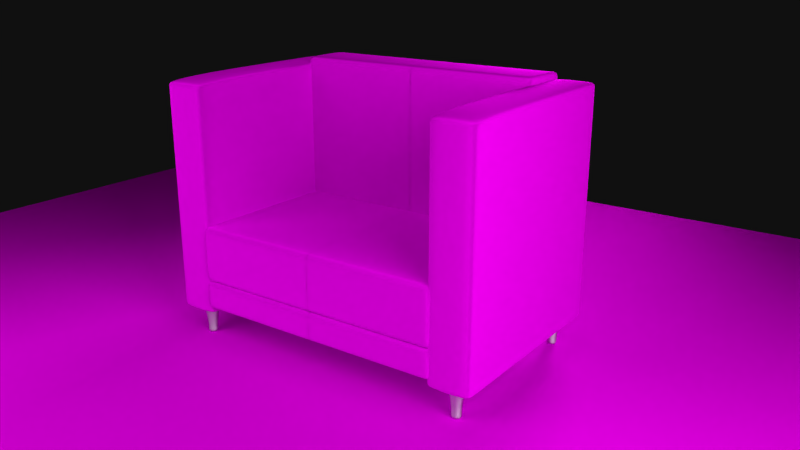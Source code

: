 # Source: chair1.blend  (saved by Blender 2.66.1; exported with 4.5.12 LTS)
import bpy
from mathutils import Matrix  # noqa: F401  (used for matrix-valued properties, if any)

bpy.ops.wm.read_factory_settings(use_empty=True)
scene = bpy.context.scene
scene.name = 'Scene'

# ---- collections
col_collection_1 = bpy.data.collections.new('Collection 1'); scene.collection.children.link(col_collection_1)

# ---- images (referenced by path relative to the original .blend; pixels are not part of the script)
import os
ASSET_DIR = os.environ.get("B2B_ASSET_DIR", "")  # directory of the original .blend (textures are referenced by path, not embedded)
HERE = os.path.dirname(os.path.abspath(__file__))  # packed textures are extracted next to this script under _unpacked/

def load_image(name, relpath, width, height, colorspace="sRGB"):
    """Load a texture the original file referenced (path relative to the .blend, or extracted next to this script)."""
    p = next((c for c in (os.path.join(HERE, relpath), os.path.join(ASSET_DIR, relpath)) if relpath and os.path.exists(c)), "")
    if p:
        img = bpy.data.images.load(p, check_existing=True)
        img.name = name
    else:  # same state as the original file: an image datablock whose file is absent (Cycles renders it pink)
        img = bpy.data.images.new(name, width, height)
        img.source = "FILE"
        img.filepath = "//" + (relpath or name)
    img.colorspace_settings.name = colorspace
    return img
img_woodfine0032_19_m_jpg_001 = load_image('WoodFine0032_19_M.jpg.001', 'WoodFine0032_19_M.jpg', 1024, 1024, 'sRGB')
img_fabricplain0059_5_m_jpg = load_image('FabricPlain0059_5_M.jpg', 'FabricPlain0059_5_M.jpg', 1024, 1024, 'sRGB')

# ---- materials (node trees are filled in below, after node groups)
mat_wood_floor = bpy.data.materials.new('wood_floor')
mat_wood_floor.alpha_threshold = 0.0
mat_wood_floor.roughness = 0.5
mat_wood_floor.line_color = (0.0, 0.0, 0.0, 1.0)
mat_fabric = bpy.data.materials.new('fabric')
mat_fabric.alpha_threshold = 0.0
mat_fabric.roughness = 0.5
mat_fabric.line_color = (0.0, 0.0, 0.0, 1.0)
mat_pegs = bpy.data.materials.new('pegs')
mat_pegs.alpha_threshold = 0.0
mat_pegs.roughness = 0.5
mat_pegs.line_color = (0.0, 0.0, 0.0, 1.0)

# ---- material node trees
mat_wood_floor.use_nodes = True; mat_wood_floor.node_tree.nodes.clear()
_N = mat_wood_floor.node_tree.nodes; _L = mat_wood_floor.node_tree.links
n0 = _N.new('ShaderNodeBsdfDiffuse'); n0.name = 'Diffuse BSDF'; n0.location = (10, 300)
n1 = _N.new('ShaderNodeOutputMaterial'); n1.name = 'Material Output'; n1.location = (537, 247)
n1.width = 120
n2 = _N.new('ShaderNodeMixShader'); n2.name = 'Mix Shader'; n2.location = (266, 230)
n2.width = 150
n3 = _N.new('ShaderNodeBsdfAnisotropic'); n3.name = 'Glossy BSDF'; n3.location = (18, 144)
n3.distribution = 'BECKMANN'
n3.inputs[1].default_value = 0.4472
n4 = _N.new('ShaderNodeTexImage'); n4.name = 'Image Texture'; n4.location = (-498, 236)
n4.width = 150
n4.image = img_woodfine0032_19_m_jpg_001
n5 = _N.new('ShaderNodeBump'); n5.name = 'Bump'; n5.location = (-290, -1)
n5.width = 150
n5.inputs[0].default_value = 0.2
n5.inputs[2].default_value = 1.0
_L.new(n0.outputs[0], n2.inputs[1])
_L.new(n4.outputs[0], n0.inputs[0])
_L.new(n2.outputs[0], n1.inputs[0])
_L.new(n4.outputs[0], n2.inputs[0])
_L.new(n4.outputs[0], n5.inputs[3])
_L.new(n5.outputs[0], n3.inputs[4])
_L.new(n5.outputs[0], n0.inputs[2])
n1.is_active_output = True
mat_fabric.use_nodes = True; mat_fabric.node_tree.nodes.clear()
_N = mat_fabric.node_tree.nodes; _L = mat_fabric.node_tree.links
n0 = _N.new('ShaderNodeBsdfDiffuse'); n0.name = 'Diffuse BSDF'; n0.location = (10, 300)
n1 = _N.new('ShaderNodeOutputMaterial'); n1.name = 'Material Output'; n1.location = (497, 257)
n1.width = 120
n2 = _N.new('ShaderNodeMixShader'); n2.name = 'Mix Shader'; n2.location = (246, 279)
n2.width = 150
n3 = _N.new('ShaderNodeBsdfSheen'); n3.name = 'Velvet BSDF'; n3.location = (16, 145)
n3.width = 150
n3.distribution = 'ASHIKHMIN'
n3.inputs[1].default_value = 1.0
n4 = _N.new('ShaderNodeTexImage'); n4.name = 'Image Texture'; n4.location = (-437, 246)
n4.width = 150
n4.image = img_fabricplain0059_5_m_jpg
n5 = _N.new('ShaderNodeBump'); n5.name = 'Bump'; n5.location = (-243, -11)
n5.width = 150
n5.inputs[0].default_value = 0.5
n5.inputs[2].default_value = 1.0
_L.new(n0.outputs[0], n2.inputs[1])
_L.new(n4.outputs[0], n0.inputs[0])
_L.new(n2.outputs[0], n1.inputs[0])
_L.new(n3.outputs[0], n2.inputs[2])
_L.new(n4.outputs[0], n3.inputs[0])
_L.new(n4.outputs[0], n5.inputs[3])
_L.new(n5.outputs[0], n0.inputs[2])
_L.new(n5.outputs[0], n3.inputs[2])
n1.is_active_output = True
mat_pegs.use_nodes = True; mat_pegs.node_tree.nodes.clear()
_N = mat_pegs.node_tree.nodes; _L = mat_pegs.node_tree.links
n0 = _N.new('ShaderNodeOutputMaterial'); n0.name = 'Material Output'; n0.location = (300, 300)
n0.width = 120
n1 = _N.new('ShaderNodeBsdfAnisotropic'); n1.name = 'Glossy BSDF'; n1.location = (100, 300)
n1.distribution = 'BECKMANN'
n1.inputs[0].default_value = (0.7357, 0.7357, 0.7357, 1.0)
n1.inputs[1].default_value = 0.7071
_L.new(n1.outputs[0], n0.inputs[0])
n0.is_active_output = True

# ---- world
world_world = bpy.data.worlds.new('World'); scene.world = world_world
world_world.use_nodes = True; world_world.node_tree.nodes.clear()
_N = world_world.node_tree.nodes; _L = world_world.node_tree.links
n0 = _N.new('ShaderNodeOutputWorld'); n0.name = 'World Output'; n0.location = (300, 300)
n0.width = 120
n1 = _N.new('ShaderNodeBackground'); n1.name = 'Background'; n1.location = (10, 300)
n1.width = 150
n1.inputs[0].default_value = (0.05088, 0.05088, 0.05088, 1.0)
n1.inputs[1].default_value = 0.1
_L.new(n1.outputs[0], n0.inputs[0])
n0.is_active_output = True
world_world.color = (0.05088, 0.05088, 0.05088)
world_world.use_sun_shadow = False
world_world.sun_shadow_jitter_overblur = 0.0
world_world.cycles.sampling_method = 'MANUAL'
world_world.cycles.sample_map_resolution = 256

# ---- cameras
cam_camera = bpy.data.cameras.new('Camera')
cam_camera.clip_end = 100.0
cam_camera.lens = 35.0
cam_camera.sensor_width = 32.0
cam_camera.sensor_height = 18.0
cam_camera.ortho_scale = 7.314
cam_camera.dof.focus_distance = 0.0

# ---- lights
light_area_002 = bpy.data.lights.new('Area.002', 'SPOT')
light_area_002.transmission_factor = 0.0
light_area_002.energy = 1100.0
light_area_002.shadow_buffer_clip_start = 0.5
light_area_002.shadow_soft_size = 1.0
light_area_002.shadow_maximum_resolution = 0.006
light_area_002.use_absolute_resolution = True
light_area_002.cycles.use_multiple_importance_sampling = False
light_area_001 = bpy.data.lights.new('Area.001', 'AREA')
light_area_001.transmission_factor = 0.0
light_area_001.energy = 196.3
light_area_001.shadow_buffer_clip_start = 0.5
light_area_001.shadow_soft_size = 3.0
light_area_001.shadow_maximum_resolution = 0.006
light_area_001.use_absolute_resolution = True
light_area_001.size = 3.0
light_area_001.size_y = 0.1
light_area_001.cycles.use_multiple_importance_sampling = False
light_area = bpy.data.lights.new('Area', 'AREA')
light_area.transmission_factor = 0.0
light_area.energy = 78.54
light_area.shadow_buffer_clip_start = 0.5
light_area.shadow_soft_size = 3.0
light_area.shadow_maximum_resolution = 0.006
light_area.use_absolute_resolution = True
light_area.size = 3.0
light_area.size_y = 0.1
light_area.cycles.use_multiple_importance_sampling = False

# ---- meshes
me_plane_003 = bpy.data.meshes.new('Plane.003')
me_plane_003.from_pydata([(1.0, -1.0, 0.0), (-1.0, -1.0, 0.0), (1.0, 1.0, 0.0), (-1.0, 1.0, 0.0)], [], [(1, 0, 2, 3)])
_uv = me_plane_003.uv_layers.new(name='UVMap')
_uv.uv.foreach_set('vector', [-0.9024, 1.894, -0.9024, -0.786, 1.777, -0.786, 1.777, 1.894])
me_plane_003.materials.append(mat_wood_floor)
me_plane_003.use_remesh_preserve_volume = False
me_plane_003.use_remesh_preserve_attributes = False
me_plane_003.use_mirror_vertex_groups = False
me_plane_003.update()
me_cube_007 = bpy.data.meshes.new('Cube.007')
me_cube_007.from_pydata([(-0.08417, -0.7155, -0.766), (-0.08417, 0.5375, -0.766), (0.08417, 0.5375, -0.766), (0.08417, -0.7155, -0.766), (0.07785, 0.549, -0.7823), (-0.07785, 0.549, -0.7823), (-0.07785, -0.727, -0.7823), (0.07785, -0.727, -0.7823), (-0.08417, 0.5375, -0.7534), (-0.08417, -0.7155, -0.7534), (0.08417, 0.5375, -0.7534), (0.08417, -0.7155, -0.7534), (-0.07785, 0.549, -0.7695), (0.07785, 0.549, -0.7695), (0.07785, -0.727, -0.7695), (-0.07785, -0.727, -0.7695), (-0.08417, 0.5375, -0.6218), (-0.08417, -0.7155, -0.6218), (0.08417, 0.5375, -0.6218), (0.08417, -0.7155, -0.6218), (-0.07785, 0.549, -0.6351), (0.07785, 0.549, -0.6351), (0.07785, -0.727, -0.6351), (-0.07785, -0.727, -0.6351), (-0.08417, 0.3372, -0.766), (-0.08417, -0.5152, -0.766), (0.08417, -0.5152, -0.766), (0.08417, 0.3372, -0.766), (-0.07785, 0.3444, -0.7823), (-0.07785, -0.5224, -0.7823), (0.07785, 0.3444, -0.7823), (0.07785, -0.5224, -0.7823), (-0.08417, 0.3372, -0.7534), (-0.08417, -0.5152, -0.7534), (0.08417, -0.5152, -0.7534), (0.08417, 0.3372, -0.7534), (-0.08417, 0.3372, -0.6218), (-0.08417, -0.5152, -0.6218), (0.08417, -0.5152, -0.6218), (0.08417, 0.3372, -0.6218), (-0.08417, 0.5375, 0.00196), (-0.08417, -0.7155, 0.00196), (0.08417, 0.5375, 0.00196), (0.08417, -0.7155, 0.00196), (-0.07785, 0.549, 0.002013), (0.07785, 0.549, 0.002013), (0.07785, -0.727, 0.002013), (-0.07785, -0.727, 0.002013), (-0.08417, -0.5152, 0.00196), (-0.08417, 0.3372, 0.00196), (0.08417, 0.3372, 0.00196), (0.08417, -0.5152, 0.00196), (-0.08417, -0.7155, 0.766), (-0.08417, 0.5375, 0.766), (0.08417, 0.5375, 0.766), (0.08417, -0.7155, 0.766), (0.07785, 0.549, 0.7823), (-0.07785, 0.549, 0.7823), (-0.07785, -0.727, 0.7823), (0.07785, -0.727, 0.7823), (-0.08417, 0.5375, 0.7534), (-0.08417, -0.7155, 0.7534), (0.08417, 0.5375, 0.7534), (0.08417, -0.7155, 0.7534), (-0.07785, 0.549, 0.7695), (0.07785, 0.549, 0.7695), (0.07785, -0.727, 0.7695), (-0.07785, -0.727, 0.7695), (-0.08417, 0.5375, 0.6218), (-0.08417, -0.7155, 0.6218), (0.08417, 0.5375, 0.6218), (0.08417, -0.7155, 0.6218), (-0.07785, 0.549, 0.6351), (0.07785, 0.549, 0.6351), (0.07785, -0.727, 0.6351), (-0.07785, -0.727, 0.6351), (-0.08417, 0.3372, 0.766), (-0.08417, -0.5152, 0.766), (0.08417, -0.5152, 0.766), (0.08417, 0.3372, 0.766), (-0.07785, 0.3444, 0.7823), (-0.07785, -0.5224, 0.7823), (0.07785, 0.3444, 0.7823), (0.07785, -0.5224, 0.7823), (-0.08417, 0.3372, 0.7534), (-0.08417, -0.5152, 0.7534), (0.08417, -0.5152, 0.7534), (0.08417, 0.3372, 0.7534), (-0.08417, 0.3372, 0.6218), (-0.08417, -0.5152, 0.6218), (0.08417, -0.5152, 0.6218), (0.08417, 0.3372, 0.6218), (-0.08417, 0.5375, -0.00196), (-0.08417, -0.7155, -0.00196), (0.08417, 0.5375, -0.00196), (0.08417, -0.7155, -0.00196), (-0.07785, 0.549, -0.002013), (0.07785, 0.549, -0.002013), (0.07785, -0.727, -0.002013), (-0.07785, -0.727, -0.002013), (-0.08417, -0.5152, -0.00196), (-0.08417, 0.3372, -0.00196), (0.08417, 0.3372, -0.00196), (0.08417, -0.5152, -0.00196), (-0.4174, -0.7155, -0.766), (-0.4174, 0.5375, -0.766), (-0.08036, 0.5375, -0.766), (-0.08036, -0.7155, -0.766), (-0.09302, 0.549, -0.7823), (-0.4047, 0.549, -0.7823), (-0.4047, -0.727, -0.7823), (-0.09302, -0.727, -0.7823), (-0.4174, 0.5375, -0.7534), (-0.4174, -0.7155, -0.7534), (-0.08036, 0.5375, -0.7534), (-0.08036, -0.7155, -0.7534), (-0.4047, 0.549, -0.7695), (-0.09302, 0.549, -0.7695), (-0.09302, -0.727, -0.7695), (-0.4047, -0.727, -0.7695), (-0.4174, 0.5375, -0.6218), (-0.4174, -0.7155, -0.6218), (-0.08036, 0.5375, -0.6218), (-0.08036, -0.7155, -0.6218), (-0.4047, 0.549, -0.6351), (-0.09302, 0.549, -0.6351), (-0.09302, -0.727, -0.6351), (-0.4047, -0.727, -0.6351), (-0.4174, 0.3372, -0.766), (-0.4174, -0.5152, -0.766), (-0.08036, -0.5152, -0.766), (-0.08036, 0.3372, -0.766), (-0.4047, 0.3444, -0.7823), (-0.4047, -0.5224, -0.7823), (-0.09302, 0.3444, -0.7823), (-0.09302, -0.5224, -0.7823), (-0.4174, 0.3372, -0.7534), (-0.4174, -0.5152, -0.7534), (-0.08036, -0.5152, -0.7534), (-0.08036, 0.3372, -0.7534), (-0.4174, 0.3372, -0.6218), (-0.4174, -0.5152, -0.6218), (-0.08036, -0.5152, -0.6218), (-0.08036, 0.3372, -0.6218), (-0.4174, 0.5375, 0.00196), (-0.4174, -0.7155, 0.00196), (-0.08036, 0.5375, 0.00196), (-0.08036, -0.7155, 0.00196), (-0.4047, 0.549, 0.002013), (-0.09302, 0.549, 0.002013), (-0.09302, -0.727, 0.002013), (-0.4047, -0.727, 0.002013), (-0.4174, -0.5152, 0.00196), (-0.4174, 0.3372, 0.00196), (-0.08036, 0.3372, 0.00196), (-0.08036, -0.5152, 0.00196), (-0.4174, -0.7155, 0.766), (-0.4174, 0.5375, 0.766), (-0.08036, 0.5375, 0.766), (-0.08036, -0.7155, 0.766), (-0.09302, 0.549, 0.7823), (-0.4047, 0.549, 0.7823), (-0.4047, -0.727, 0.7823), (-0.09302, -0.727, 0.7823), (-0.4174, 0.5375, 0.7534), (-0.4174, -0.7155, 0.7534), (-0.08036, 0.5375, 0.7534), (-0.08036, -0.7155, 0.7534), (-0.4047, 0.549, 0.7695), (-0.09302, 0.549, 0.7695), (-0.09302, -0.727, 0.7695), (-0.4047, -0.727, 0.7695), (-0.4174, 0.5375, 0.6218), (-0.4174, -0.7155, 0.6218), (-0.08036, 0.5375, 0.6218), (-0.08036, -0.7155, 0.6218), (-0.4047, 0.549, 0.6351), (-0.09302, 0.549, 0.6351), (-0.09302, -0.727, 0.6351), (-0.4047, -0.727, 0.6351), (-0.4174, 0.3372, 0.766), (-0.4174, -0.5152, 0.766), (-0.08036, -0.5152, 0.766), (-0.08036, 0.3372, 0.766), (-0.4047, 0.3444, 0.7823), (-0.4047, -0.5224, 0.7823), (-0.09302, 0.3444, 0.7823), (-0.09302, -0.5224, 0.7823), (-0.4174, 0.3372, 0.7534), (-0.4174, -0.5152, 0.7534), (-0.08036, -0.5152, 0.7534), (-0.08036, 0.3372, 0.7534), (-0.4174, 0.3372, 0.6218), (-0.4174, -0.5152, 0.6218), (-0.08036, -0.5152, 0.6218), (-0.08036, 0.3372, 0.6218), (-0.4174, 0.5375, -0.00196), (-0.4174, -0.7155, -0.00196), (-0.08036, 0.5375, -0.00196), (-0.08036, -0.7155, -0.00196), (-0.4047, 0.549, -0.002013), (-0.09302, 0.549, -0.002013), (-0.09302, -0.727, -0.002013), (-0.4047, -0.727, -0.002013), (-0.4174, -0.5152, -0.00196), (-0.4174, 0.3372, -0.00196), (-0.08036, 0.3372, -0.00196), (-0.08036, -0.5152, -0.00196)], [], [(32, 8, 1, 24), (13, 10, 2, 4), (34, 11, 3, 26), (15, 9, 0, 6), (30, 4, 2, 27), (8, 12, 5, 1), (12, 13, 4, 5), (11, 14, 7, 3), (14, 15, 6, 7), (24, 1, 5, 28), (28, 5, 4, 30), (36, 16, 8, 32), (21, 18, 10, 13), (38, 19, 11, 34), (23, 17, 9, 15), (16, 20, 12, 8), (20, 21, 13, 12), (19, 22, 14, 11), (22, 23, 15, 14), (49, 40, 16, 36), (45, 42, 18, 21), (51, 43, 19, 38), (47, 41, 17, 23), (40, 44, 20, 16), (44, 45, 21, 20), (43, 46, 22, 19), (46, 47, 23, 22), (9, 33, 25, 0), (33, 32, 24, 25), (10, 35, 27, 2), (35, 34, 26, 27), (7, 31, 26, 3), (31, 30, 27, 26), (0, 25, 29, 6), (25, 24, 28, 29), (6, 29, 31, 7), (29, 28, 30, 31), (17, 37, 33, 9), (37, 36, 32, 33), (18, 39, 35, 10), (39, 38, 34, 35), (41, 48, 37, 17), (48, 49, 36, 37), (42, 50, 39, 18), (50, 51, 38, 39), (84, 76, 53, 60), (65, 56, 54, 62), (86, 78, 55, 63), (67, 58, 52, 61), (82, 79, 54, 56), (60, 53, 57, 64), (64, 57, 56, 65), (63, 55, 59, 66), (66, 59, 58, 67), (76, 80, 57, 53), (80, 82, 56, 57), (88, 84, 60, 68), (73, 65, 62, 70), (90, 86, 63, 71), (75, 67, 61, 69), (68, 60, 64, 72), (72, 64, 65, 73), (71, 63, 66, 74), (74, 66, 67, 75), (101, 88, 68, 92), (97, 73, 70, 94), (103, 90, 71, 95), (99, 75, 69, 93), (92, 68, 72, 96), (96, 72, 73, 97), (95, 71, 74, 98), (98, 74, 75, 99), (61, 52, 77, 85), (85, 77, 76, 84), (62, 54, 79, 87), (87, 79, 78, 86), (59, 55, 78, 83), (83, 78, 79, 82), (52, 58, 81, 77), (77, 81, 80, 76), (58, 59, 83, 81), (81, 83, 82, 80), (69, 61, 85, 89), (89, 85, 84, 88), (70, 62, 87, 91), (91, 87, 86, 90), (93, 69, 89, 100), (100, 89, 88, 101), (94, 70, 91, 102), (102, 91, 90, 103), (136, 112, 105, 128), (117, 114, 106, 108), (138, 115, 107, 130), (119, 113, 104, 110), (134, 108, 106, 131), (112, 116, 109, 105), (116, 117, 108, 109), (115, 118, 111, 107), (118, 119, 110, 111), (128, 105, 109, 132), (132, 109, 108, 134), (140, 120, 112, 136), (125, 122, 114, 117), (142, 123, 115, 138), (127, 121, 113, 119), (120, 124, 116, 112), (124, 125, 117, 116), (123, 126, 118, 115), (126, 127, 119, 118), (153, 144, 120, 140), (149, 146, 122, 125), (155, 147, 123, 142), (151, 145, 121, 127), (144, 148, 124, 120), (148, 149, 125, 124), (147, 150, 126, 123), (150, 151, 127, 126), (113, 137, 129, 104), (137, 136, 128, 129), (114, 139, 131, 106), (139, 138, 130, 131), (111, 135, 130, 107), (135, 134, 131, 130), (104, 129, 133, 110), (129, 128, 132, 133), (110, 133, 135, 111), (133, 132, 134, 135), (121, 141, 137, 113), (141, 140, 136, 137), (122, 143, 139, 114), (143, 142, 138, 139), (145, 152, 141, 121), (152, 153, 140, 141), (146, 154, 143, 122), (154, 155, 142, 143), (188, 180, 157, 164), (169, 160, 158, 166), (190, 182, 159, 167), (171, 162, 156, 165), (186, 183, 158, 160), (164, 157, 161, 168), (168, 161, 160, 169), (167, 159, 163, 170), (170, 163, 162, 171), (180, 184, 161, 157), (184, 186, 160, 161), (192, 188, 164, 172), (177, 169, 166, 174), (194, 190, 167, 175), (179, 171, 165, 173), (172, 164, 168, 176), (176, 168, 169, 177), (175, 167, 170, 178), (178, 170, 171, 179), (205, 192, 172, 196), (201, 177, 174, 198), (207, 194, 175, 199), (203, 179, 173, 197), (196, 172, 176, 200), (200, 176, 177, 201), (199, 175, 178, 202), (202, 178, 179, 203), (165, 156, 181, 189), (189, 181, 180, 188), (166, 158, 183, 191), (191, 183, 182, 190), (163, 159, 182, 187), (187, 182, 183, 186), (156, 162, 185, 181), (181, 185, 184, 180), (162, 163, 187, 185), (185, 187, 186, 184), (173, 165, 189, 193), (193, 189, 188, 192), (174, 166, 191, 195), (195, 191, 190, 194), (197, 173, 193, 204), (204, 193, 192, 205), (198, 174, 195, 206), (206, 195, 194, 207)])
me_cube_007.polygons.foreach_set('use_smooth', [True] * 180)
_uv = me_cube_007.uv_layers.new(name='UVMap')
_uv.uv.foreach_set('vector', [0.1794, -1.272, 0.1787, -1.51, 0.1936, -1.51, 0.1944, -1.272, 0.2025, 1.511, 0.1833, 1.498, 0.1982, 1.498, 0.2177, 1.511, 0.1794, 0.2469, 0.1787, 0.00885, 0.1936, 0.008804, 0.1944, 0.2468, -0.2945, 0.3165, -0.2788, 0.4494, -0.2911, 0.4494, -0.307, 0.3165, 0.217, 1.268, 0.2177, 1.511, 0.1982, 1.498, 0.1975, 1.26, 0.1787, -1.51, 0.1978, -1.524, 0.2131, -1.524, 0.1936, -1.51, -1.653, 2.429, -1.468, 2.428, -1.468, 2.443, -1.653, 2.444, -0.2788, 0.222, -0.2945, 0.2282, -0.307, 0.2282, -0.2911, 0.222, -0.2945, 0.2282, -0.2945, 0.3798, -0.307, 0.3798, -0.307, 0.2282, 0.1944, -1.272, 0.1936, -1.51, 0.2131, -1.524, 0.2138, -1.281, 2.467, 0.2388, 2.466, -0.004354, 2.651, -0.004922, 2.652, 0.2382, 0.02308, -1.272, 0.02235, -1.51, 0.1787, -1.51, 0.1794, -1.272, 0.04275, 1.512, 0.02691, 1.498, 0.1833, 1.498, 0.2025, 1.511, 0.02308, 0.2473, 0.02235, 0.00933, 0.1787, 0.00885, 0.1794, 0.2469, -0.1636, 0.3165, -0.1507, 0.4494, -0.2788, 0.4494, -0.2945, 0.3165, 0.02235, -1.51, 0.0381, -1.523, 0.1978, -1.524, 0.1787, -1.51, -1.653, 2.269, -1.468, 2.268, -1.468, 2.428, -1.653, 2.429, -0.1507, 0.222, -0.1636, 0.2282, -0.2945, 0.2282, -0.2788, 0.222, -0.1636, 0.2282, -0.1636, 0.3798, -0.2945, 0.3798, -0.2945, 0.2282, -0.7181, -1.269, -0.7189, -1.507, 0.02235, -1.51, 0.02308, -1.272, -0.7143, 1.514, -0.7143, 1.5, 0.02691, 1.498, 0.04275, 1.512, -0.7181, 0.2496, -0.7189, 0.0116, 0.02235, 0.00933, 0.02308, 0.2473, 0.457, 0.3165, 0.4569, 0.4494, -0.1507, 0.4494, -0.1636, 0.3165, -0.7189, -1.507, -0.719, -1.521, 0.0381, -1.523, 0.02235, -1.51, -1.656, 1.512, -1.471, 1.511, -1.468, 2.268, -1.653, 2.269, 0.4569, 0.222, 0.457, 0.2282, -0.1636, 0.2282, -0.1507, 0.222, 0.457, 0.2282, 0.457, 0.3798, -0.1636, 0.3798, -0.1636, 0.2282, 0.1833, -0.02134, 0.1825, -0.2594, 0.1975, -0.2594, 0.1982, -0.02139, 0.1825, -0.2594, 0.1794, -1.272, 0.1944, -1.272, 0.1975, -0.2594, 0.1833, 1.498, 0.1825, 1.26, 0.1975, 1.26, 0.1982, 1.498, 0.1825, 1.26, 0.1794, 0.2469, 0.1944, 0.2468, 0.1975, 1.26, 0.2131, -0.004922, 0.2138, 0.2382, 0.1944, 0.2468, 0.1936, 0.008804, 0.2138, 0.2382, 0.217, 1.268, 0.1975, 1.26, 0.1944, 0.2468, 0.1982, -0.02139, 0.1975, -0.2594, 0.217, -0.2509, 0.2177, -0.007781, 0.1975, -0.2594, 0.1944, -1.272, 0.2138, -1.281, 0.217, -0.2509, 2.471, 1.512, 2.47, 1.269, 2.655, 1.268, 2.656, 1.511, 2.47, 1.269, 2.467, 0.2388, 2.652, 0.2382, 2.655, 1.268, 0.02691, -0.02086, 0.02618, -0.2589, 0.1825, -0.2594, 0.1833, -0.02134, 0.02618, -0.2589, 0.02308, -1.272, 0.1794, -1.272, 0.1825, -0.2594, 0.02691, 1.498, 0.02618, 1.26, 0.1825, 1.26, 0.1833, 1.498, 0.02618, 1.26, 0.02308, 0.2473, 0.1794, 0.2469, 0.1825, 1.26, -0.7143, -0.01859, -0.715, -0.2566, 0.02618, -0.2589, 0.02691, -0.02086, -0.715, -0.2566, -0.7181, -1.269, 0.02308, -1.272, 0.02618, -0.2589, -0.7143, 1.5, -0.715, 1.262, 0.02618, 1.26, 0.02691, 1.498, -0.715, 1.262, -0.7181, 0.2496, 0.02308, 0.2473, 0.02618, 1.26, -1.62, -1.27, -1.635, -1.269, -1.636, -1.507, -1.621, -1.508, 0.2376, -0.004968, 0.2224, -0.004922, 0.2418, -0.01865, 0.2567, -0.01869, 0.2529, -1.27, 0.2379, -1.269, 0.2372, -1.507, 0.2521, -1.508, 1.205, 0.3165, 1.217, 0.3165, 1.201, 0.4494, 1.189, 0.4494, 0.2216, -0.248, 0.241, -0.2567, 0.2418, -0.01865, 0.2224, -0.004922, -1.621, -1.508, -1.636, -1.507, -1.656, -1.521, -1.64, -1.521, -0.9069, 1.527, -0.9069, 1.512, -0.7219, 1.511, -0.7219, 1.526, 1.189, 0.222, 1.201, 0.222, 1.217, 0.2282, 1.205, 0.2282, 1.205, 0.2282, 1.217, 0.2282, 1.217, 0.3798, 1.205, 0.3798, -1.635, -1.269, -1.655, -1.278, -1.656, -1.521, -1.636, -1.507, 2.47, -0.2498, 2.655, -0.2503, 2.656, -0.007213, 2.471, -0.006645, -1.464, -1.27, -1.62, -1.27, -1.621, -1.508, -1.465, -1.508, 0.3973, -0.005459, 0.2376, -0.004968, 0.2567, -0.01869, 0.4131, -0.01917, 0.4092, -1.27, 0.2529, -1.27, 0.2521, -1.508, 0.4085, -1.508, 1.074, 0.3165, 1.205, 0.3165, 1.189, 0.4494, 1.061, 0.4494, -1.465, -1.508, -1.621, -1.508, -1.64, -1.521, -1.481, -1.522, -0.9064, 1.687, -0.9069, 1.527, -0.7219, 1.526, -0.7214, 1.686, 1.061, 0.222, 1.189, 0.222, 1.205, 0.2282, 1.074, 0.2282, 1.074, 0.2282, 1.205, 0.2282, 1.205, 0.3798, 1.074, 0.3798, -0.7229, -1.272, -1.464, -1.27, -1.465, -1.508, -0.7236, -1.51, 1.154, -0.007781, 0.3973, -0.005459, 0.4131, -0.01917, 1.154, -0.02145, 1.15, -1.272, 0.4092, -1.27, 0.4085, -1.508, 1.15, -1.51, 0.4531, 0.3165, 1.074, 0.3165, 1.061, 0.4494, 0.4531, 0.4494, -0.7236, -1.51, -1.465, -1.508, -1.481, -1.522, -0.7236, -1.524, -0.9041, 2.444, -0.9064, 1.687, -0.7214, 1.686, -0.7191, 2.443, 0.4531, 0.222, 1.061, 0.222, 1.074, 0.2282, 0.4531, 0.2282, 0.4531, 0.2282, 1.074, 0.2282, 1.074, 0.3798, 0.4531, 0.3798, -1.617, -0.01869, -1.632, -0.01865, -1.632, -0.2567, -1.617, -0.2567, -1.617, -0.2567, -1.632, -0.2567, -1.635, -1.269, -1.62, -1.27, 0.2567, -0.01869, 0.2418, -0.01865, 0.241, -0.2567, 0.256, -0.2567, 0.256, -0.2567, 0.241, -0.2567, 0.2379, -1.269, 0.2529, -1.27, 0.2177, -1.521, 0.2372, -1.507, 0.2379, -1.269, 0.2184, -1.278, 0.2184, -1.278, 0.2379, -1.269, 0.241, -0.2567, 0.2216, -0.248, -1.632, -0.01865, -1.651, -0.004922, -1.652, -0.248, -1.632, -0.2567, -1.632, -0.2567, -1.652, -0.248, -1.655, -1.278, -1.635, -1.269, 2.466, -1.523, 2.651, -1.523, 2.652, -1.28, 2.467, -1.28, 2.467, -1.28, 2.652, -1.28, 2.655, -0.2503, 2.47, -0.2498, -1.46, -0.01917, -1.617, -0.01869, -1.617, -0.2567, -1.461, -0.2572, -1.461, -0.2572, -1.617, -0.2567, -1.62, -1.27, -1.464, -1.27, 0.4131, -0.01917, 0.2567, -0.01869, 0.256, -0.2567, 0.4123, -0.2572, 0.4123, -0.2572, 0.256, -0.2567, 0.2529, -1.27, 0.4092, -1.27, -0.7191, -0.02145, -1.46, -0.01917, -1.461, -0.2572, -0.7198, -0.2595, -0.7198, -0.2595, -1.461, -0.2572, -1.464, -1.27, -0.7229, -1.272, 1.154, -0.02145, 0.4131, -0.01917, 0.4123, -0.2572, 1.154, -0.2595, 1.154, -0.2595, 0.4123, -0.2572, 0.4092, -1.27, 1.15, -1.272, -0.1885, 0.8754, -0.1885, 1.066, -0.2004, 1.066, -0.2004, 0.8754, 1.172, 1.526, 1.157, 1.546, 1.157, 1.531, 1.172, 1.511, 2.053, -1.272, 2.052, -1.51, 2.067, -1.51, 2.068, -1.272, -0.2038, -0.2253, -0.1885, -0.04327, -0.2004, -0.04327, -0.2161, -0.2253, 2.09, -0.2509, 2.091, -0.007781, 2.071, -0.02139, 2.071, -0.2594, -0.1885, 1.066, -0.2038, 1.077, -0.2161, 1.077, -0.2004, 1.066, 1.543, 1.528, 1.172, 1.526, 1.172, 1.511, 1.543, 1.512, -0.2788, 0.3823, -0.2945, 0.3946, -0.307, 0.3946, -0.2911, 0.3823, -0.2945, 0.3946, -0.2945, 0.6982, -0.307, 0.6982, -0.307, 0.3946, -0.2004, 0.8754, -0.2004, 1.066, -0.2161, 1.077, -0.2161, 0.8822, 2.462, -0.2498, 2.461, -0.006645, 2.091, -0.007781, 2.092, -0.2509, -0.06293, 0.8754, -0.06293, 1.066, -0.1885, 1.066, -0.1885, 0.8754, 1.172, 1.686, 1.157, 1.702, 1.157, 1.546, 1.172, 1.526, 1.896, -1.272, 1.896, -1.51, 2.052, -1.51, 2.053, -1.272, -0.07561, -0.2253, -0.06293, -0.04327, -0.1885, -0.04327, -0.2038, -0.2253, -0.06293, 1.066, -0.07561, 1.077, -0.2038, 1.077, -0.1885, 1.066, 1.542, 1.687, 1.172, 1.686, 1.172, 1.526, 1.543, 1.528, -0.1507, 0.3823, -0.1636, 0.3946, -0.2945, 0.3946, -0.2788, 0.3823, -0.1636, 0.3946, -0.1636, 0.6982, -0.2945, 0.6982, -0.2945, 0.3946, 0.5321, 0.8754, 0.5321, 1.066, -0.06293, 1.066, -0.06293, 0.8754, 1.169, 2.443, 1.154, 2.443, 1.157, 1.702, 1.172, 1.686, 1.155, -1.269, 1.154, -1.507, 1.896, -1.51, 1.896, -1.272, 0.5322, -0.2253, 0.5321, -0.04327, -0.06293, -0.04327, -0.07561, -0.2253, 0.5321, 1.066, 0.5322, 1.077, -0.07561, 1.077, -0.06293, 1.066, 1.54, 2.444, 1.169, 2.443, 1.172, 1.686, 1.542, 1.687, 0.4569, 0.3823, 0.457, 0.3946, -0.1636, 0.3946, -0.1507, 0.3823, 0.457, 0.3946, 0.457, 0.6982, -0.1636, 0.6982, -0.1636, 0.3946, -0.1885, -0.1288, -0.1885, 0.06227, -0.2004, 0.06227, -0.2004, -0.1288, -0.1885, 0.06227, -0.1885, 0.8754, -0.2004, 0.8754, -0.2004, 0.06227, 2.057, -0.02134, 2.056, -0.2594, 2.071, -0.2594, 2.071, -0.02139, 2.056, -0.2594, 2.053, -1.272, 2.068, -1.272, 2.071, -0.2594, 2.086, -1.524, 2.087, -1.281, 2.068, -1.272, 2.067, -1.51, 2.087, -1.281, 2.09, -0.2509, 2.071, -0.2594, 2.068, -1.272, -0.2004, -0.1288, -0.2004, 0.06227, -0.2161, 0.05539, -0.2161, -0.1398, -0.2004, 0.06227, -0.2004, 0.8754, -0.2161, 0.8822, -0.2161, 0.05539, 2.466, -1.523, 2.465, -1.28, 2.095, -1.281, 2.096, -1.524, 2.465, -1.28, 2.462, -0.2498, 2.092, -0.2509, 2.095, -1.281, -0.06293, -0.1288, -0.06293, 0.06227, -0.1885, 0.06227, -0.1885, -0.1288, -0.06293, 0.06227, -0.06293, 0.8754, -0.1885, 0.8754, -0.1885, 0.06227, 1.9, -0.02086, 1.899, -0.2589, 2.056, -0.2594, 2.057, -0.02134, 1.899, -0.2589, 1.896, -1.272, 2.053, -1.272, 2.056, -0.2594, 0.5321, -0.1288, 0.5321, 0.06227, -0.06293, 0.06227, -0.06293, -0.1288, 0.5321, 0.06227, 0.5321, 0.8754, -0.06293, 0.8754, -0.06293, 0.06227, 1.159, -0.01859, 1.158, -0.2566, 1.899, -0.2589, 1.9, -0.02086, 1.158, -0.2566, 1.155, -1.269, 1.896, -1.272, 1.899, -0.2589, 1.249, 0.8754, 1.261, 0.8754, 1.261, 1.066, 1.249, 1.066, 1.573, 2.428, 1.573, 2.443, 1.558, 2.424, 1.558, 2.409, -1.62, 0.2467, -1.635, 0.2467, -1.636, 0.008685, -1.621, 0.008639, 1.264, -0.2253, 1.277, -0.2253, 1.261, -0.04327, 1.249, -0.04327, -1.652, 1.268, -1.632, 1.259, -1.632, 1.498, -1.651, 1.511, 1.249, 1.066, 1.261, 1.066, 1.277, 1.077, 1.264, 1.077, 1.943, 2.429, 1.943, 2.444, 1.573, 2.443, 1.573, 2.428, 1.189, 0.3823, 1.201, 0.3823, 1.217, 0.3946, 1.205, 0.3946, 1.205, 0.3946, 1.217, 0.3946, 1.217, 0.6982, 1.205, 0.6982, 1.261, 0.8754, 1.277, 0.8822, 1.277, 1.077, 1.261, 1.066, 2.465, 0.2393, 2.095, 0.2382, 2.095, -0.004922, 2.466, -0.003786, 1.123, 0.8754, 1.249, 0.8754, 1.249, 1.066, 1.123, 1.066, 1.573, 2.268, 1.573, 2.428, 1.558, 2.409, 1.558, 2.252, -1.464, 0.2462, -1.62, 0.2467, -1.621, 0.008639, -1.465, 0.00816, 1.136, -0.2253, 1.264, -0.2253, 1.249, -0.04327, 1.123, -0.04327, 1.123, 1.066, 1.249, 1.066, 1.264, 1.077, 1.136, 1.077, 1.943, 2.269, 1.943, 2.429, 1.573, 2.428, 1.573, 2.268, 1.061, 0.3823, 1.189, 0.3823, 1.205, 0.3946, 1.074, 0.3946, 1.074, 0.3946, 1.205, 0.3946, 1.205, 0.6982, 1.074, 0.6982, 0.5284, 0.8754, 1.123, 0.8754, 1.123, 1.066, 0.5284, 1.066, 1.575, 1.511, 1.573, 2.268, 1.558, 2.252, 1.56, 1.511, -0.7229, 0.2439, -1.464, 0.2462, -1.465, 0.00816, -0.7236, 0.005886, 0.5283, -0.2253, 1.136, -0.2253, 1.123, -0.04327, 0.5284, -0.04327, 0.5284, 1.066, 1.123, 1.066, 1.136, 1.077, 0.5283, 1.077, 1.946, 1.512, 1.943, 2.269, 1.573, 2.268, 1.575, 1.511, 0.4531, 0.3823, 1.061, 0.3823, 1.074, 0.3946, 0.4531, 0.3946, 0.4531, 0.3946, 1.074, 0.3946, 1.074, 0.6982, 0.4531, 0.6982, 1.249, -0.1288, 1.261, -0.1288, 1.261, 0.06227, 1.249, 0.06227, 1.249, 0.06227, 1.261, 0.06227, 1.261, 0.8754, 1.249, 0.8754, -1.617, 1.497, -1.632, 1.498, -1.632, 1.259, -1.617, 1.259, -1.617, 1.259, -1.632, 1.259, -1.635, 0.2467, -1.62, 0.2467, -1.656, -0.004922, -1.636, 0.008685, -1.635, 0.2467, -1.655, 0.2382, -1.655, 0.2382, -1.635, 0.2467, -1.632, 1.259, -1.652, 1.268, 1.261, -0.1288, 1.277, -0.1398, 1.277, 0.05539, 1.261, 0.06227, 1.261, 0.06227, 1.277, 0.05539, 1.277, 0.8822, 1.261, 0.8754, 2.461, 1.512, 2.091, 1.511, 2.092, 1.268, 2.462, 1.269, 2.462, 1.269, 2.092, 1.268, 2.095, 0.2382, 2.465, 0.2393, 1.123, -0.1288, 1.249, -0.1288, 1.249, 0.06227, 1.123, 0.06227, 1.123, 0.06227, 1.249, 0.06227, 1.249, 0.8754, 1.123, 0.8754, -1.46, 1.497, -1.617, 1.497, -1.617, 1.259, -1.461, 1.259, -1.461, 1.259, -1.617, 1.259, -1.62, 0.2467, -1.464, 0.2462, 0.5284, -0.1288, 1.123, -0.1288, 1.123, 0.06227, 0.5284, 0.06227, 0.5284, 0.06227, 1.123, 0.06227, 1.123, 0.8754, 0.5284, 0.8754, -0.7191, 1.495, -1.46, 1.497, -1.461, 1.259, -0.7198, 1.257, -0.7198, 1.257, -1.461, 1.259, -1.464, 0.2462, -0.7229, 0.2439])
me_cube_007.materials.append(mat_fabric)
me_cube_007.use_remesh_preserve_volume = False
me_cube_007.use_remesh_preserve_attributes = False
me_cube_007.use_mirror_vertex_groups = False
me_cube_007.update()
me_cylinder = bpy.data.meshes.new('Cylinder')
me_cylinder.from_pydata([(0.8786, -0.5268, -0.3332), (0.8786, -0.493, -0.3332), (0.8786, -0.4777, -0.1552), (0.8984, -0.4994, -0.3332), (0.9074, -0.4871, -0.1552), (0.9107, -0.5163, -0.3332), (0.9252, -0.5116, -0.1552), (0.9107, -0.5372, -0.3332), (0.9252, -0.5419, -0.1552), (0.8984, -0.5541, -0.3332), (0.9074, -0.5664, -0.1552), (0.8786, -0.5605, -0.3332), (0.8786, -0.5758, -0.1552), (0.8587, -0.5541, -0.3332), (0.8498, -0.5664, -0.1552), (0.8465, -0.5372, -0.3332), (0.832, -0.5419, -0.1552), (0.8465, -0.5163, -0.3332), (0.832, -0.5116, -0.1552), (0.8587, -0.4994, -0.3332), (0.8498, -0.4871, -0.1552), (0.8786, -0.5012, -0.2941), (0.8936, -0.5061, -0.2941), (0.9029, -0.5188, -0.2941), (0.9029, -0.5347, -0.2941), (0.8936, -0.5474, -0.2941), (0.8786, -0.5523, -0.2941), (0.8635, -0.5474, -0.2941), (0.8543, -0.5347, -0.2941), (0.8543, -0.5188, -0.2941), (0.8635, -0.5061, -0.2941)], [], [(0, 1, 3), (21, 2, 4, 22), (0, 3, 5), (22, 4, 6, 23), (0, 5, 7), (23, 6, 8, 24), (0, 7, 9), (24, 8, 10, 25), (0, 9, 11), (25, 10, 12, 26), (0, 11, 13), (26, 12, 14, 27), (0, 13, 15), (27, 14, 16, 28), (0, 15, 17), (28, 16, 18, 29), (0, 17, 19), (29, 18, 20, 30), (0, 19, 1), (30, 20, 2, 21), (1, 21, 22, 3), (3, 22, 23, 5), (5, 23, 24, 7), (7, 24, 25, 9), (9, 25, 26, 11), (11, 26, 27, 13), (13, 27, 28, 15), (15, 28, 29, 17), (17, 29, 30, 19), (19, 30, 21, 1)])
me_cylinder.polygons.foreach_set('use_smooth', [True] * 30)
_uv = me_cylinder.uv_layers.new(name='UVMap')
_uv.uv.foreach_set('vector', [0.4154, 0.7902, 0.3414, 0.6885, 0.4153, 0.6644, 0.6789, 0.1467, 0.7043, 0.6629, 0.5914, 0.6625, 0.62, 0.1465, 0.4154, 0.7902, 0.4153, 0.6644, 0.4893, 0.6884, 0.2234, 0.147, 0.2957, 0.6635, 0.2043, 0.6625, 0.1757, 0.1465, 0.4154, 0.7902, 0.4893, 0.6884, 0.535, 0.7513, 0.1757, 0.1465, 0.2043, 0.6625, 0.09137, 0.6629, 0.1168, 0.1467, 0.4154, 0.7902, 0.535, 0.7513, 0.5351, 0.829, 0.1168, 0.1467, 0.09137, 0.6629, 0.0, 0.6644, 0.06913, 0.1475, 0.4154, 0.7902, 0.5351, 0.829, 0.4894, 0.892, 0.9309, 0.1475, 1.0, 0.6644, 0.9086, 0.6629, 0.8832, 0.1467, 0.4154, 0.7902, 0.4894, 0.892, 0.4155, 0.9161, 0.8832, 0.1467, 0.9086, 0.6629, 0.7957, 0.6625, 0.8243, 0.1465, 0.4154, 0.7902, 0.4155, 0.9161, 0.3415, 0.8921, 0.5191, 0.147, 0.5914, 0.6635, 0.5, 0.6625, 0.4714, 0.1465, 0.4154, 0.7902, 0.3415, 0.8921, 0.2957, 0.8292, 0.4714, 0.1465, 0.5, 0.6625, 0.3871, 0.6629, 0.4125, 0.1467, 0.4154, 0.7902, 0.2957, 0.8292, 0.2957, 0.7514, 0.4125, 0.1467, 0.3871, 0.6629, 0.2957, 0.6644, 0.3648, 0.1475, 0.4154, 0.7902, 0.2957, 0.7514, 0.3414, 0.6885, 0.7266, 0.1475, 0.7957, 0.6644, 0.7043, 0.6629, 0.6789, 0.1467, 0.6888, 0.0002388, 0.6789, 0.1467, 0.62, 0.1465, 0.611, 0.0, 0.2476, 0.0006511, 0.2234, 0.147, 0.1757, 0.1465, 0.1847, 0.0, 0.1847, 0.0, 0.1757, 0.1465, 0.1168, 0.1467, 0.1069, 0.0002383, 0.1069, 0.0002383, 0.1168, 0.1467, 0.06913, 0.1475, 0.04402, 0.001276, 0.956, 0.001276, 0.9309, 0.1475, 0.8832, 0.1467, 0.8931, 0.0002385, 0.8931, 0.0002385, 0.8832, 0.1467, 0.8243, 0.1465, 0.8153, 0.0, 0.5433, 0.0006507, 0.5191, 0.147, 0.4714, 0.1465, 0.4804, 0.0, 0.4804, 0.0, 0.4714, 0.1465, 0.4125, 0.1467, 0.4026, 0.0002383, 0.4026, 0.0002383, 0.4125, 0.1467, 0.3648, 0.1475, 0.3397, 0.001275, 0.7517, 0.001276, 0.7266, 0.1475, 0.6789, 0.1467, 0.6888, 0.0002388])
me_cylinder.materials.append(mat_pegs)
me_cylinder.use_remesh_preserve_volume = False
me_cylinder.use_remesh_preserve_attributes = False
me_cylinder.use_mirror_vertex_groups = False
me_cylinder.update()
me_cube_006 = bpy.data.meshes.new('Cube.006')
me_cube_006.from_pydata([(1.634, -0.7066, -0.1909), (1.634, 0.5375, -0.1909), (1.888, 0.5375, -0.1909), (1.888, -0.7066, -0.1909), (1.634, -0.7066, 1.139), (1.634, 0.5375, 1.158), (1.888, 0.5375, 1.158), (1.888, -0.7066, 1.139), (1.646, 0.549, 1.175), (1.875, 0.549, 1.175), (1.875, 0.549, -0.2073), (1.646, 0.549, -0.2073), (1.875, -0.7181, 1.155), (1.646, -0.7181, 1.155), (1.646, -0.7181, -0.2073), (1.875, -0.7181, -0.2073), (1.634, 0.5375, 1.146), (1.634, 0.5375, -0.1784), (1.634, -0.7066, -0.1784), (1.634, -0.7066, 1.126), (1.888, 0.5375, 1.146), (1.888, 0.5375, -0.1784), (1.888, -0.7066, 1.126), (1.888, -0.7066, -0.1784), (1.646, 0.549, 1.162), (1.646, 0.549, -0.1945), (1.875, 0.549, 1.162), (1.875, 0.549, -0.1945), (1.875, -0.7181, 1.142), (1.875, -0.7181, -0.1945), (1.646, -0.7181, 1.142), (1.646, -0.7181, -0.1945), (1.634, 0.5375, -0.04679), (1.634, 0.5375, 1.014), (1.634, -0.7066, 1.014), (1.634, -0.7066, -0.04679), (1.888, 0.5375, -0.04679), (1.888, 0.5375, 1.014), (1.888, -0.7066, -0.04679), (1.888, -0.7066, 1.014), (1.646, 0.549, -0.06008), (1.646, 0.549, 1.028), (1.875, 0.549, -0.06008), (1.875, 0.549, 1.028), (1.875, -0.7181, -0.06008), (1.875, -0.7181, 1.028), (1.646, -0.7181, -0.06008), (1.646, -0.7181, 1.028), (1.634, -0.5062, 1.158), (1.634, 0.3372, 1.158), (1.634, 0.3372, -0.1909), (1.634, -0.5062, -0.1909), (1.888, 0.3372, 1.158), (1.888, -0.5062, 1.158), (1.888, -0.5062, -0.1909), (1.888, 0.3372, -0.1909), (1.646, 0.3444, -0.2073), (1.646, -0.5135, -0.2073), (1.875, 0.3444, -0.2073), (1.875, -0.5135, -0.2073), (1.875, 0.3444, 1.175), (1.875, -0.5135, 1.175), (1.646, 0.3444, 1.175), (1.646, -0.5135, 1.175), (1.634, 0.3372, 1.146), (1.634, -0.5062, 1.146), (1.634, 0.3372, -0.1784), (1.634, -0.5062, -0.1784), (1.888, -0.5062, 1.146), (1.888, 0.3372, 1.146), (1.888, -0.5062, -0.1784), (1.888, 0.3372, -0.1784), (1.634, 0.3372, 1.014), (1.634, -0.5062, 1.014), (1.634, 0.3372, -0.04679), (1.634, -0.5062, -0.04679), (1.888, -0.5062, 1.014), (1.888, 0.3372, 1.014), (1.888, -0.5062, -0.04679), (1.888, 0.3372, -0.04679), (-0.1261, -0.7066, -0.1909), (-0.1261, 0.5375, -0.1909), (0.1278, 0.5375, -0.1909), (0.1278, -0.7066, -0.1909), (-0.1261, -0.7066, 1.139), (-0.1261, 0.5375, 1.158), (0.1278, 0.5375, 1.158), (0.1278, -0.7066, 1.139), (-0.1135, 0.549, 1.175), (0.1152, 0.549, 1.175), (0.1152, 0.549, -0.2073), (-0.1135, 0.549, -0.2073), (0.1152, -0.7181, 1.155), (-0.1135, -0.7181, 1.155), (-0.1135, -0.7181, -0.2073), (0.1152, -0.7181, -0.2073), (-0.1261, 0.5375, 1.146), (-0.1261, 0.5375, -0.1784), (-0.1261, -0.7066, -0.1784), (-0.1261, -0.7066, 1.126), (0.1278, 0.5375, 1.146), (0.1278, 0.5375, -0.1784), (0.1278, -0.7066, 1.126), (0.1278, -0.7066, -0.1784), (-0.1135, 0.549, 1.162), (-0.1135, 0.549, -0.1945), (0.1152, 0.549, 1.162), (0.1152, 0.549, -0.1945), (0.1152, -0.7181, 1.142), (0.1152, -0.7181, -0.1945), (-0.1135, -0.7181, 1.142), (-0.1135, -0.7181, -0.1945), (-0.1261, 0.5375, -0.04679), (-0.1261, 0.5375, 1.014), (-0.1261, -0.7066, 1.014), (-0.1261, -0.7066, -0.04679), (0.1278, 0.5375, -0.04679), (0.1278, 0.5375, 1.014), (0.1278, -0.7066, -0.04679), (0.1278, -0.7066, 1.014), (-0.1135, 0.549, -0.06008), (-0.1135, 0.549, 1.028), (0.1152, 0.549, -0.06008), (0.1152, 0.549, 1.028), (0.1152, -0.7181, -0.06008), (0.1152, -0.7181, 1.028), (-0.1135, -0.7181, -0.06008), (-0.1135, -0.7181, 1.028), (-0.1261, -0.5062, 1.158), (-0.1261, 0.3372, 1.158), (-0.1261, 0.3372, -0.1909), (-0.1261, -0.5062, -0.1909), (0.1278, 0.3372, 1.158), (0.1278, -0.5062, 1.158), (0.1278, -0.5062, -0.1909), (0.1278, 0.3372, -0.1909), (-0.1135, 0.3444, -0.2073), (-0.1135, -0.5135, -0.2073), (0.1152, 0.3444, -0.2073), (0.1152, -0.5135, -0.2073), (0.1152, 0.3444, 1.175), (0.1152, -0.5135, 1.175), (-0.1135, 0.3444, 1.175), (-0.1135, -0.5135, 1.175), (-0.1261, 0.3372, 1.146), (-0.1261, -0.5062, 1.146), (-0.1261, 0.3372, -0.1784), (-0.1261, -0.5062, -0.1784), (0.1278, -0.5062, 1.146), (0.1278, 0.3372, 1.146), (0.1278, -0.5062, -0.1784), (0.1278, 0.3372, -0.1784), (-0.1261, 0.3372, 1.014), (-0.1261, -0.5062, 1.014), (-0.1261, 0.3372, -0.04679), (-0.1261, -0.5062, -0.04679), (0.1278, -0.5062, 1.014), (0.1278, 0.3372, 1.014), (0.1278, -0.5062, -0.04679), (0.1278, 0.3372, -0.04679)], [], [(66, 17, 1, 50), (27, 21, 2, 10), (70, 23, 3, 54), (31, 18, 0, 14), (58, 10, 2, 55), (62, 8, 5, 49), (17, 25, 11, 1), (25, 27, 10, 11), (23, 29, 15, 3), (29, 31, 14, 15), (50, 1, 11, 56), (56, 11, 10, 58), (52, 6, 9, 60), (60, 9, 8, 62), (49, 5, 16, 64), (74, 32, 17, 66), (9, 6, 20, 26), (42, 36, 21, 27), (53, 7, 22, 68), (78, 38, 23, 70), (13, 4, 19, 30), (46, 35, 18, 31), (5, 8, 24, 16), (32, 40, 25, 17), (8, 9, 26, 24), (40, 42, 27, 25), (7, 12, 28, 22), (38, 44, 29, 23), (12, 13, 30, 28), (44, 46, 31, 29), (64, 16, 33, 72), (72, 33, 32, 74), (26, 20, 37, 43), (43, 37, 36, 42), (68, 22, 39, 76), (76, 39, 38, 78), (30, 19, 34, 47), (47, 34, 35, 46), (16, 24, 41, 33), (33, 41, 40, 32), (24, 26, 43, 41), (41, 43, 42, 40), (22, 28, 45, 39), (39, 45, 44, 38), (28, 30, 47, 45), (45, 47, 46, 44), (18, 67, 51, 0), (67, 66, 50, 51), (21, 71, 55, 2), (71, 70, 54, 55), (15, 59, 54, 3), (59, 58, 55, 54), (13, 63, 48, 4), (63, 62, 49, 48), (0, 51, 57, 14), (51, 50, 56, 57), (14, 57, 59, 15), (57, 56, 58, 59), (7, 53, 61, 12), (53, 52, 60, 61), (12, 61, 63, 13), (61, 60, 62, 63), (4, 48, 65, 19), (48, 49, 64, 65), (35, 75, 67, 18), (75, 74, 66, 67), (6, 52, 69, 20), (52, 53, 68, 69), (36, 79, 71, 21), (79, 78, 70, 71), (19, 65, 73, 34), (65, 64, 72, 73), (34, 73, 75, 35), (73, 72, 74, 75), (20, 69, 77, 37), (69, 68, 76, 77), (37, 77, 79, 36), (77, 76, 78, 79), (146, 97, 81, 130), (107, 101, 82, 90), (150, 103, 83, 134), (111, 98, 80, 94), (138, 90, 82, 135), (142, 88, 85, 129), (97, 105, 91, 81), (105, 107, 90, 91), (103, 109, 95, 83), (109, 111, 94, 95), (130, 81, 91, 136), (136, 91, 90, 138), (132, 86, 89, 140), (140, 89, 88, 142), (129, 85, 96, 144), (154, 112, 97, 146), (89, 86, 100, 106), (122, 116, 101, 107), (133, 87, 102, 148), (158, 118, 103, 150), (93, 84, 99, 110), (126, 115, 98, 111), (85, 88, 104, 96), (112, 120, 105, 97), (88, 89, 106, 104), (120, 122, 107, 105), (87, 92, 108, 102), (118, 124, 109, 103), (92, 93, 110, 108), (124, 126, 111, 109), (144, 96, 113, 152), (152, 113, 112, 154), (106, 100, 117, 123), (123, 117, 116, 122), (148, 102, 119, 156), (156, 119, 118, 158), (110, 99, 114, 127), (127, 114, 115, 126), (96, 104, 121, 113), (113, 121, 120, 112), (104, 106, 123, 121), (121, 123, 122, 120), (102, 108, 125, 119), (119, 125, 124, 118), (108, 110, 127, 125), (125, 127, 126, 124), (98, 147, 131, 80), (147, 146, 130, 131), (101, 151, 135, 82), (151, 150, 134, 135), (95, 139, 134, 83), (139, 138, 135, 134), (93, 143, 128, 84), (143, 142, 129, 128), (80, 131, 137, 94), (131, 130, 136, 137), (94, 137, 139, 95), (137, 136, 138, 139), (87, 133, 141, 92), (133, 132, 140, 141), (92, 141, 143, 93), (141, 140, 142, 143), (84, 128, 145, 99), (128, 129, 144, 145), (115, 155, 147, 98), (155, 154, 146, 147), (86, 132, 149, 100), (132, 133, 148, 149), (116, 159, 151, 101), (159, 158, 150, 151), (99, 145, 153, 114), (145, 144, 152, 153), (114, 153, 155, 115), (153, 152, 154, 155), (100, 149, 157, 117), (149, 148, 156, 157), (117, 157, 159, 116), (157, 156, 158, 159)])
me_cube_006.polygons.foreach_set('use_smooth', [True] * 156)
_uv = me_cube_006.uv_layers.new(name='UVMap')
_uv.uv.foreach_set('vector', [-0.8831, -0.8198, -1.062, -0.8204, -1.062, -0.8316, -0.883, -0.8311, 1.214, -0.8325, 1.202, -0.8181, 1.202, -0.8294, 1.214, -0.844, 0.2507, 0.4219, 0.07148, 0.4225, 0.07145, 0.4113, 0.2507, 0.4107, 1.444, 0.4046, 1.433, 0.419, 1.433, 0.4078, 1.444, 0.3932, 1.012, 0.3937, 1.195, 0.3932, 1.184, 0.4078, 1.005, 0.4084, -1.294, 0.5103, -1.668, 0.5047, -1.647, 0.36, -1.281, 0.3654, 1.429, -0.8174, 1.418, -0.8319, 1.418, -0.8434, 1.429, -0.8287, 1.418, -0.8319, 1.214, -0.8325, 1.214, -0.844, 1.418, -0.8434, 1.704, 0.5213, 1.605, 0.3936, 1.605, 0.2922, 1.705, 0.422, 1.649, 0.4053, 1.444, 0.4046, 1.444, 0.3932, 1.649, 0.3938, -0.883, -0.8311, -1.062, -0.8316, -1.072, -0.8463, -0.8894, -0.8457, 1.661, -0.5574, 1.66, -0.7404, 1.865, -0.7411, 1.865, -0.558, 0.8989, 1.495, 1.307, 1.495, 1.307, 1.751, 0.8989, 1.751, 1.869, -0.5575, 1.868, -0.7404, 2.073, -0.7411, 2.073, -0.5581, -0.8867, 0.3761, -1.066, 0.3755, -1.066, 0.3643, -0.8867, 0.3648, -0.8834, -0.7021, -1.063, -0.7026, -1.062, -0.8204, -0.8831, -0.8198, 1.244, 0.4718, 1.164, 0.3669, 1.164, 0.2872, 1.244, 0.3904, 1.249, -0.9182, 1.179, -0.9006, 1.181, -1.075, 1.251, -1.096, 0.2544, 1.618, 0.0751, 1.601, 0.07506, 1.59, 0.2543, 1.607, 0.2511, 0.5397, 0.07184, 0.5402, 0.07148, 0.4225, 0.2507, 0.4219, 1.484, 1.71, 1.386, 1.585, 1.386, 1.487, 1.484, 1.611, 1.444, 0.5249, 1.433, 0.5367, 1.433, 0.419, 1.444, 0.4046, 1.426, 0.3784, 1.414, 0.3932, 1.414, 0.3817, 1.426, 0.3672, 1.429, -0.6997, 1.418, -0.7116, 1.418, -0.8319, 1.429, -0.8174, 1.502, 0.4595, 1.122, 0.452, 1.122, 0.3147, 1.503, 0.3222, 1.418, -0.7116, 1.213, -0.7123, 1.214, -0.8325, 1.418, -0.8319, 1.696, 1.587, 1.605, 1.702, 1.605, 1.61, 1.697, 1.497, 1.697, 0.5374, 1.627, 0.5255, 1.629, 0.4053, 1.699, 0.4197, 1.645, 1.639, 1.441, 1.636, 1.441, 1.573, 1.645, 1.577, 1.649, 0.5255, 1.444, 0.5249, 1.444, 0.4046, 1.649, 0.4053, -0.8867, 0.3648, -1.066, 0.3643, -1.066, 0.2466, -0.8863, 0.2471, -0.8863, 0.2471, -1.066, 0.2466, -1.063, -0.7026, -0.8834, -0.7021, 1.261, 0.4504, 1.144, 0.4504, 1.147, 0.1781, 1.265, 0.1781, 1.231, 0.5248, 1.161, 0.5069, 1.179, -0.9006, 1.249, -0.9182, 0.2543, 1.607, 0.07506, 1.59, 0.07475, 1.489, 0.254, 1.489, 0.254, 1.489, 0.07475, 1.489, 0.07184, 0.5402, 0.2511, 0.5397, 1.441, 1.6, 1.429, 1.586, 1.43, 1.486, 1.441, 1.498, 1.441, 1.498, 1.43, 1.486, 1.433, 0.5367, 1.444, 0.5249, 1.426, 0.3672, 1.414, 0.3817, 1.415, 0.2614, 1.426, 0.2495, 1.426, 0.2495, 1.415, 0.2614, 1.418, -0.7116, 1.429, -0.6997, 1.414, 0.3817, 1.21, 0.381, 1.21, 0.2608, 1.415, 0.2614, 1.415, 0.2614, 1.21, 0.2608, 1.213, -0.7123, 1.418, -0.7116, 1.677, 1.587, 1.606, 1.601, 1.608, 1.499, 1.679, 1.487, 1.679, 1.487, 1.608, 1.499, 1.627, 0.5255, 1.697, 0.5374, 1.645, 1.601, 1.441, 1.6, 1.441, 1.498, 1.646, 1.499, 1.646, 1.499, 1.441, 1.498, 1.444, 0.5249, 1.649, 0.5255, 0.05074, -0.8169, -0.1285, -0.8175, -0.1284, -0.8287, 0.05078, -0.8282, -0.1285, -0.8175, -0.8831, -0.8198, -0.883, -0.8311, -0.1284, -0.8287, 1.184, 0.4191, 1.005, 0.4196, 1.005, 0.4084, 1.184, 0.4078, 1.005, 0.4196, 0.2507, 0.4219, 0.2507, 0.4107, 1.005, 0.4084, 0.06111, 0.3966, 0.2442, 0.3961, 0.2507, 0.4107, 0.07145, 0.4113, 0.2442, 0.3961, 1.012, 0.3937, 1.005, 0.4084, 0.2507, 0.4107, 0.6491, 0.3628, 0.2748, 0.5334, 0.2617, 0.3882, 0.6281, 0.2212, 0.2748, 0.5334, -1.294, 0.5103, -1.281, 0.3654, 0.2617, 0.3882, 0.05078, -0.8282, -0.1284, -0.8287, -0.1219, -0.8434, 0.06111, -0.8428, -0.1284, -0.8287, -0.883, -0.8311, -0.8894, -0.8457, -0.1219, -0.8434, 1.664, 0.3932, 1.663, 0.2101, 1.868, 0.2095, 1.868, 0.3925, 1.663, 0.2101, 1.661, -0.5574, 1.865, -0.558, 1.868, 0.2095, -0.08389, 1.495, 0.405, 1.495, 0.405, 1.738, -0.08389, 1.738, 0.2512, 1.665, 1.012, 1.665, 1.012, 1.583, 0.2512, 1.583, 1.872, 0.3931, 1.871, 0.2096, 2.076, 0.209, 2.076, 0.3925, 1.871, 0.2096, 1.869, -0.5575, 2.073, -0.5581, 2.076, 0.209, 0.04713, 0.3614, -0.1321, 0.3784, -0.1321, 0.3671, 0.04716, 0.3502, -0.1321, 0.3784, -0.8867, 0.3761, -0.8867, 0.3648, -0.1321, 0.3671, 0.05038, -0.6992, -0.1288, -0.6998, -0.1285, -0.8175, 0.05074, -0.8169, -0.1288, -0.6998, -0.8834, -0.7021, -0.8831, -0.8198, -0.1285, -0.8175, 1.188, 1.615, 1.009, 1.616, 1.009, 1.604, 1.188, 1.604, 1.009, 1.616, 0.2544, 1.618, 0.2543, 1.607, 1.009, 1.604, 1.185, 0.5368, 1.006, 0.5374, 1.005, 0.4196, 1.184, 0.4191, 1.006, 0.5374, 0.2511, 0.5397, 0.2507, 0.4219, 1.005, 0.4196, 0.04716, 0.3502, -0.1321, 0.3671, -0.1317, 0.2494, 0.04747, 0.25, -0.1321, 0.3671, -0.8867, 0.3648, -0.8863, 0.2471, -0.1317, 0.2494, 0.04747, 0.25, -0.1317, 0.2494, -0.1288, -0.6998, 0.05038, -0.6992, -0.1317, 0.2494, -0.8863, 0.2471, -0.8834, -0.7021, -0.1288, -0.6998, 1.188, 1.604, 1.009, 1.604, 1.009, 1.487, 1.188, 1.486, 1.009, 1.604, 0.2543, 1.607, 0.254, 1.489, 1.009, 1.487, 1.188, 1.486, 1.009, 1.487, 1.006, 0.5374, 1.185, 0.5368, 1.009, 1.487, 0.254, 1.489, 0.2511, 0.5397, 1.006, 0.5374, -0.8831, -0.8198, -1.062, -0.8204, -1.062, -0.8316, -0.883, -0.8311, 1.214, -0.8325, 1.202, -0.8181, 1.202, -0.8294, 1.214, -0.844, 0.2507, 0.4219, 0.07148, 0.4225, 0.07145, 0.4113, 0.2507, 0.4107, 1.489, 0.3933, 1.389, 0.5197, 1.389, 0.4209, 1.489, 0.2925, 1.012, 0.3937, 1.195, 0.3932, 1.184, 0.4078, 1.005, 0.4084, -1.294, 0.5103, -1.668, 0.5047, -1.647, 0.36, -1.281, 0.3654, 1.429, -0.8174, 1.418, -0.8319, 1.418, -0.8434, 1.429, -0.8287, 1.418, -0.8319, 1.214, -0.8325, 1.214, -0.844, 1.418, -0.8434, 1.7, 0.5109, 1.609, 0.3948, 1.609, 0.3026, 1.7, 0.4206, 1.649, 0.461, 1.444, 0.4546, 1.444, 0.3375, 1.649, 0.3439, -0.883, -0.8311, -1.062, -0.8316, -1.072, -0.8463, -0.8894, -0.8457, 1.661, -0.5574, 1.66, -0.7404, 1.865, -0.7411, 1.865, -0.558, 0.8989, 1.495, 1.307, 1.495, 1.307, 1.751, 0.8989, 1.751, 1.869, -0.5575, 1.868, -0.7404, 2.073, -0.7411, 2.073, -0.5581, -0.8867, 0.3761, -1.066, 0.3755, -1.066, 0.3643, -0.8867, 0.3648, -0.8834, -0.7021, -1.063, -0.7026, -1.062, -0.8204, -0.8831, -0.8198, 1.244, 0.4718, 1.164, 0.3669, 1.164, 0.2872, 1.244, 0.3904, 1.249, -0.9182, 1.179, -0.9006, 1.181, -1.075, 1.251, -1.096, 0.2544, 1.618, 0.0751, 1.601, 0.07506, 1.59, 0.2543, 1.607, 0.2511, 0.5397, 0.07184, 0.5402, 0.07148, 0.4225, 0.2507, 0.4219, 1.484, 1.71, 1.386, 1.585, 1.386, 1.487, 1.484, 1.611, 1.444, 0.5249, 1.433, 0.5367, 1.433, 0.419, 1.444, 0.4046, 1.426, 0.3784, 1.414, 0.3932, 1.414, 0.3817, 1.426, 0.3672, 1.429, -0.6997, 1.418, -0.7116, 1.418, -0.8319, 1.429, -0.8174, 1.502, 0.4595, 1.122, 0.452, 1.122, 0.3147, 1.503, 0.3222, 1.418, -0.7116, 1.213, -0.7123, 1.214, -0.8325, 1.418, -0.8319, 1.696, 1.587, 1.605, 1.702, 1.605, 1.61, 1.697, 1.497, 1.697, 0.5374, 1.627, 0.5255, 1.629, 0.4053, 1.699, 0.4197, 1.645, 1.639, 1.441, 1.636, 1.441, 1.573, 1.645, 1.577, 1.649, 0.5255, 1.444, 0.5249, 1.444, 0.4046, 1.649, 0.4053, -0.8867, 0.3648, -1.066, 0.3643, -1.066, 0.2466, -0.8863, 0.2471, -0.8863, 0.2471, -1.066, 0.2466, -1.063, -0.7026, -0.8834, -0.7021, 1.261, 0.4504, 1.144, 0.4504, 1.147, 0.1781, 1.265, 0.1781, 1.231, 0.5248, 1.161, 0.5069, 1.179, -0.9006, 1.249, -0.9182, 0.2543, 1.607, 0.07506, 1.59, 0.07475, 1.489, 0.254, 1.489, 0.254, 1.489, 0.07475, 1.489, 0.07184, 0.5402, 0.2511, 0.5397, 1.441, 1.6, 1.429, 1.586, 1.43, 1.486, 1.441, 1.498, 1.441, 1.498, 1.43, 1.486, 1.433, 0.5367, 1.444, 0.5249, 1.426, 0.3672, 1.414, 0.3817, 1.415, 0.2614, 1.426, 0.2495, 1.426, 0.2495, 1.415, 0.2614, 1.418, -0.7116, 1.429, -0.6997, 1.414, 0.3817, 1.21, 0.381, 1.21, 0.2608, 1.415, 0.2614, 1.415, 0.2614, 1.21, 0.2608, 1.213, -0.7123, 1.418, -0.7116, 1.677, 1.587, 1.606, 1.601, 1.608, 1.499, 1.679, 1.487, 1.679, 1.487, 1.608, 1.499, 1.627, 0.5255, 1.697, 0.5374, 1.645, 1.601, 1.441, 1.6, 1.441, 1.498, 1.646, 1.499, 1.646, 1.499, 1.441, 1.498, 1.444, 0.5249, 1.649, 0.5255, 0.05074, -0.8169, -0.1285, -0.8175, -0.1284, -0.8287, 0.05078, -0.8282, -0.1285, -0.8175, -0.8831, -0.8198, -0.883, -0.8311, -0.1284, -0.8287, 1.184, 0.4191, 1.005, 0.4196, 1.005, 0.4084, 1.184, 0.4078, 1.005, 0.4196, 0.2507, 0.4219, 0.2507, 0.4107, 1.005, 0.4084, 0.06111, 0.3966, 0.2442, 0.3961, 0.2507, 0.4107, 0.07145, 0.4113, 0.2442, 0.3961, 1.012, 0.3937, 1.005, 0.4084, 0.2507, 0.4107, 0.6491, 0.3628, 0.2748, 0.5334, 0.2617, 0.3882, 0.6281, 0.2212, 0.2748, 0.5334, -1.294, 0.5103, -1.281, 0.3654, 0.2617, 0.3882, 0.05078, -0.8282, -0.1284, -0.8287, -0.1219, -0.8434, 0.06111, -0.8428, -0.1284, -0.8287, -0.883, -0.8311, -0.8894, -0.8457, -0.1219, -0.8434, 1.664, 0.3932, 1.663, 0.2101, 1.868, 0.2095, 1.868, 0.3925, 1.663, 0.2101, 1.661, -0.5574, 1.865, -0.558, 1.868, 0.2095, -0.08389, 1.495, 0.405, 1.495, 0.405, 1.738, -0.08389, 1.738, 0.2512, 1.665, 1.012, 1.665, 1.012, 1.583, 0.2512, 1.583, 1.872, 0.3931, 1.871, 0.2096, 2.076, 0.209, 2.076, 0.3925, 1.871, 0.2096, 1.869, -0.5575, 2.073, -0.5581, 2.076, 0.209, 0.04713, 0.3614, -0.1321, 0.3784, -0.1321, 0.3671, 0.04716, 0.3502, -0.1321, 0.3784, -0.8867, 0.3761, -0.8867, 0.3648, -0.1321, 0.3671, 0.05038, -0.6992, -0.1288, -0.6998, -0.1285, -0.8175, 0.05074, -0.8169, -0.1288, -0.6998, -0.8834, -0.7021, -0.8831, -0.8198, -0.1285, -0.8175, 1.188, 1.615, 1.009, 1.616, 1.009, 1.604, 1.188, 1.604, 1.009, 1.616, 0.2544, 1.618, 0.2543, 1.607, 1.009, 1.604, 1.185, 0.5368, 1.006, 0.5374, 1.005, 0.4196, 1.184, 0.4191, 1.006, 0.5374, 0.2511, 0.5397, 0.2507, 0.4219, 1.005, 0.4196, 0.04716, 0.3502, -0.1321, 0.3671, -0.1317, 0.2494, 0.04747, 0.25, -0.1321, 0.3671, -0.8867, 0.3648, -0.8863, 0.2471, -0.1317, 0.2494, 0.04747, 0.25, -0.1317, 0.2494, -0.1288, -0.6998, 0.05038, -0.6992, -0.1317, 0.2494, -0.8863, 0.2471, -0.8834, -0.7021, -0.1288, -0.6998, 1.188, 1.604, 1.009, 1.604, 1.009, 1.487, 1.188, 1.486, 1.009, 1.604, 0.2543, 1.607, 0.254, 1.489, 1.009, 1.487, 1.188, 1.486, 1.009, 1.487, 1.006, 0.5374, 1.185, 0.5368, 1.009, 1.487, 0.254, 1.489, 0.2511, 0.5397, 1.006, 0.5374])
me_cube_006.materials.append(mat_fabric)
me_cube_006.use_remesh_preserve_volume = False
me_cube_006.use_remesh_preserve_attributes = False
me_cube_006.use_mirror_vertex_groups = False
me_cube_006.update()
me_cube_004 = bpy.data.meshes.new('Cube.004')
me_cube_004.from_pydata([(-0.1685, -0.8393, -0.766), (-0.1685, 0.5238, -0.766), (0.1685, 0.5238, -0.766), (0.1685, -0.8393, -0.766), (0.1559, 0.5353, -0.7823), (-0.1559, 0.5353, -0.7823), (-0.1559, -0.8508, -0.7823), (0.1559, -0.8508, -0.7823), (-0.1685, 0.5238, -0.7534), (-0.1685, -0.8393, -0.7534), (0.1685, 0.5238, -0.7534), (0.1685, -0.8393, -0.7534), (-0.1559, 0.5353, -0.7695), (0.1559, 0.5353, -0.7695), (0.1559, -0.8508, -0.7695), (-0.1559, -0.8508, -0.7695), (-0.1685, 0.5238, -0.6218), (-0.1685, -0.8393, -0.6218), (0.1685, 0.5238, -0.6218), (0.1685, -0.8393, -0.6218), (-0.1559, 0.5353, -0.6351), (0.1559, 0.5353, -0.6351), (0.1559, -0.8508, -0.6351), (-0.1559, -0.8508, -0.6351), (-0.1685, 0.3235, -0.766), (-0.1685, -0.639, -0.766), (0.1685, -0.639, -0.766), (0.1685, 0.3235, -0.766), (-0.1559, 0.3307, -0.7823), (-0.1559, -0.6462, -0.7823), (0.1559, 0.3307, -0.7823), (0.1559, -0.6462, -0.7823), (-0.1685, 0.3235, -0.7534), (-0.1685, -0.639, -0.7534), (0.1685, -0.639, -0.7534), (0.1685, 0.3235, -0.7534), (-0.1685, 0.3235, -0.6218), (-0.1685, -0.639, -0.6218), (0.1685, -0.639, -0.6218), (0.1685, 0.3235, -0.6218), (-0.1685, 0.5238, 0.00196), (-0.1685, -0.8393, 0.00196), (0.1685, 0.5238, 0.00196), (0.1685, -0.8393, 0.00196), (-0.1559, 0.5353, 0.002013), (0.1559, 0.5353, 0.002013), (0.1559, -0.8508, 0.002013), (-0.1559, -0.8508, 0.002013), (-0.1685, -0.639, 0.00196), (-0.1685, 0.3235, 0.00196), (0.1685, 0.3235, 0.00196), (0.1685, -0.639, 0.00196), (-0.1685, -0.8393, 0.766), (-0.1685, 0.5238, 0.766), (0.1685, 0.5238, 0.766), (0.1685, -0.8393, 0.766), (0.1559, 0.5353, 0.7823), (-0.1559, 0.5353, 0.7823), (-0.1559, -0.8508, 0.7823), (0.1559, -0.8508, 0.7823), (-0.1685, 0.5238, 0.7534), (-0.1685, -0.8393, 0.7534), (0.1685, 0.5238, 0.7534), (0.1685, -0.8393, 0.7534), (-0.1559, 0.5353, 0.7695), (0.1559, 0.5353, 0.7695), (0.1559, -0.8508, 0.7695), (-0.1559, -0.8508, 0.7695), (-0.1685, 0.5238, 0.6218), (-0.1685, -0.8393, 0.6218), (0.1685, 0.5238, 0.6218), (0.1685, -0.8393, 0.6218), (-0.1559, 0.5353, 0.6351), (0.1559, 0.5353, 0.6351), (0.1559, -0.8508, 0.6351), (-0.1559, -0.8508, 0.6351), (-0.1685, 0.3235, 0.766), (-0.1685, -0.639, 0.766), (0.1685, -0.639, 0.766), (0.1685, 0.3235, 0.766), (-0.1559, 0.3307, 0.7823), (-0.1559, -0.6462, 0.7823), (0.1559, 0.3307, 0.7823), (0.1559, -0.6462, 0.7823), (-0.1685, 0.3235, 0.7534), (-0.1685, -0.639, 0.7534), (0.1685, -0.639, 0.7534), (0.1685, 0.3235, 0.7534), (-0.1685, 0.3235, 0.6218), (-0.1685, -0.639, 0.6218), (0.1685, -0.639, 0.6218), (0.1685, 0.3235, 0.6218), (-0.1685, 0.5238, -0.00196), (-0.1685, -0.8393, -0.00196), (0.1685, 0.5238, -0.00196), (0.1685, -0.8393, -0.00196), (-0.1559, 0.5353, -0.002013), (0.1559, 0.5353, -0.002013), (0.1559, -0.8508, -0.002013), (-0.1559, -0.8508, -0.002013), (-0.1685, -0.639, -0.00196), (-0.1685, 0.3235, -0.00196), (0.1685, 0.3235, -0.00196), (0.1685, -0.639, -0.00196)], [], [(32, 8, 1, 24), (13, 10, 2, 4), (34, 11, 3, 26), (15, 9, 0, 6), (30, 4, 2, 27), (8, 12, 5, 1), (12, 13, 4, 5), (11, 14, 7, 3), (14, 15, 6, 7), (24, 1, 5, 28), (28, 5, 4, 30), (36, 16, 8, 32), (21, 18, 10, 13), (38, 19, 11, 34), (23, 17, 9, 15), (16, 20, 12, 8), (20, 21, 13, 12), (19, 22, 14, 11), (22, 23, 15, 14), (49, 40, 16, 36), (45, 42, 18, 21), (51, 43, 19, 38), (47, 41, 17, 23), (40, 44, 20, 16), (44, 45, 21, 20), (43, 46, 22, 19), (46, 47, 23, 22), (9, 33, 25, 0), (33, 32, 24, 25), (10, 35, 27, 2), (35, 34, 26, 27), (7, 31, 26, 3), (31, 30, 27, 26), (0, 25, 29, 6), (25, 24, 28, 29), (6, 29, 31, 7), (29, 28, 30, 31), (17, 37, 33, 9), (37, 36, 32, 33), (18, 39, 35, 10), (39, 38, 34, 35), (41, 48, 37, 17), (48, 49, 36, 37), (42, 50, 39, 18), (50, 51, 38, 39), (84, 76, 53, 60), (65, 56, 54, 62), (86, 78, 55, 63), (67, 58, 52, 61), (82, 79, 54, 56), (60, 53, 57, 64), (64, 57, 56, 65), (63, 55, 59, 66), (66, 59, 58, 67), (76, 80, 57, 53), (80, 82, 56, 57), (88, 84, 60, 68), (73, 65, 62, 70), (90, 86, 63, 71), (75, 67, 61, 69), (68, 60, 64, 72), (72, 64, 65, 73), (71, 63, 66, 74), (74, 66, 67, 75), (101, 88, 68, 92), (97, 73, 70, 94), (103, 90, 71, 95), (99, 75, 69, 93), (92, 68, 72, 96), (96, 72, 73, 97), (95, 71, 74, 98), (98, 74, 75, 99), (61, 52, 77, 85), (85, 77, 76, 84), (62, 54, 79, 87), (87, 79, 78, 86), (59, 55, 78, 83), (83, 78, 79, 82), (52, 58, 81, 77), (77, 81, 80, 76), (58, 59, 83, 81), (81, 83, 82, 80), (69, 61, 85, 89), (89, 85, 84, 88), (70, 62, 87, 91), (91, 87, 86, 90), (93, 69, 89, 100), (100, 89, 88, 101), (94, 70, 91, 102), (102, 91, 90, 103)])
me_cube_004.polygons.foreach_set('use_smooth', [True] * 90)
_uv = me_cube_004.uv_layers.new(name='UVMap')
_uv.uv.foreach_set('vector', [-0.1159, 0.7309, -0.1165, 0.5241, -0.1035, 0.524, -0.1029, 0.7308, 1.069, 1.309, 1.082, 1.292, 1.082, 1.305, 1.069, 1.322, 1.512, -0.7002, 1.512, -0.907, 1.525, -0.9071, 1.525, -0.7002, 1.883, 1.31, 1.896, 1.293, 1.896, 1.306, 1.883, 1.323, 1.545, 0.3009, 1.546, 0.5121, 1.529, 0.5003, 1.528, 0.2935, 0.7343, 1.293, 0.7474, 1.31, 0.7474, 1.323, 0.7343, 1.306, 0.7474, 1.31, 1.069, 1.309, 1.069, 1.322, 0.7474, 1.323, 1.548, 1.294, 1.562, 1.311, 1.562, 1.324, 1.548, 1.307, 1.562, 1.311, 1.883, 1.31, 1.883, 1.323, 1.562, 1.324, -0.1029, 0.7308, -0.1035, 0.524, -0.08666, 0.5121, -0.08601, 0.7233, 0.2402, 1.733, 0.2396, 1.944, -0.08227, 1.943, -0.08162, 1.732, -0.2517, 0.7313, -0.2524, 0.5245, -0.1165, 0.5241, -0.1159, 0.7309, 1.069, 1.17, 1.082, 1.156, 1.082, 1.292, 1.069, 1.309, 1.377, -0.6998, 1.376, -0.9066, 1.512, -0.907, 1.512, -0.7002, 1.883, 1.171, 1.896, 1.157, 1.896, 1.293, 1.883, 1.31, 0.6769, 1.164, 0.8021, 1.164, 0.8021, 1.301, 0.6769, 1.301, 0.747, 1.171, 1.069, 1.17, 1.069, 1.309, 0.7474, 1.31, 1.548, 1.158, 1.561, 1.172, 1.562, 1.311, 1.548, 1.294, 1.561, 1.172, 1.883, 1.171, 1.883, 1.31, 1.562, 1.311, -0.8958, 0.7333, -0.8964, 0.5265, -0.2524, 0.5245, -0.2517, 0.7313, 1.067, 0.5121, 1.08, 0.5121, 1.082, 1.156, 1.069, 1.17, 0.7325, -0.6978, 0.7319, -0.9046, 1.376, -0.9066, 1.377, -0.6998, 1.881, 0.5131, 1.894, 0.5131, 1.896, 1.157, 1.883, 1.171, 0.6769, 0.5132, 0.8021, 0.5131, 0.8021, 1.164, 0.6769, 1.164, 0.7449, 0.5131, 1.067, 0.5121, 1.069, 1.17, 0.747, 1.171, 1.546, 0.5142, 1.559, 0.5141, 1.561, 1.172, 1.548, 1.158, 1.559, 0.5141, 1.881, 0.5131, 1.883, 1.171, 1.561, 1.172, -0.1122, 1.931, -0.1128, 1.725, -0.09985, 1.725, -0.09922, 1.931, -0.1128, 1.725, -0.1159, 0.7309, -0.1029, 0.7308, -0.09985, 1.725, 1.516, 0.5003, 1.515, 0.2935, 1.528, 0.2935, 1.529, 0.5003, 1.515, 0.2935, 1.512, -0.7002, 1.525, -0.7002, 1.528, 0.2935, 1.542, -0.919, 1.542, -0.7077, 1.525, -0.7002, 1.525, -0.9071, 1.542, -0.7077, 1.545, 0.3009, 1.528, 0.2935, 1.525, -0.7002, -0.09922, 1.931, -0.09985, 1.725, -0.08291, 1.732, -0.08227, 1.943, -0.09985, 1.725, -0.1029, 0.7308, -0.08601, 0.7233, -0.08291, 1.732, 0.244, 0.5131, 0.2433, 0.7243, -0.07852, 0.7233, -0.07788, 0.5121, 0.2433, 0.7243, 0.2402, 1.733, -0.08162, 1.732, -0.07852, 0.7233, -0.248, 1.932, -0.2487, 1.725, -0.1128, 1.725, -0.1122, 1.931, -0.2487, 1.725, -0.2517, 0.7313, -0.1159, 0.7309, -0.1128, 1.725, 1.38, 0.5007, 1.38, 0.2939, 1.515, 0.2935, 1.516, 0.5003, 1.38, 0.2939, 1.377, -0.6998, 1.512, -0.7002, 1.515, 0.2935, -0.8921, 1.934, -0.8927, 1.727, -0.2487, 1.725, -0.248, 1.932, -0.8927, 1.727, -0.8958, 0.7333, -0.2517, 0.7313, -0.2487, 1.725, 0.7362, 0.5027, 0.7355, 0.2959, 1.38, 0.2939, 1.38, 0.5007, 0.7355, 0.2959, 0.7325, -0.6978, 1.377, -0.6998, 1.38, 0.2939, -0.8658, -0.7004, -0.8788, -0.7003, -0.8794, -0.9072, -0.8665, -0.9072, 1.141, 1.321, 1.141, 1.427, 1.037, 1.291, 1.037, 1.187, -0.05171, -0.7004, -0.06468, -0.7003, -0.06532, -0.9072, -0.05235, -0.9072, 0.7164, 0.5254, 0.7163, 0.5121, 0.7294, 0.529, 0.7295, 0.5419, -0.07852, 0.3009, -0.06163, 0.2934, -0.061, 0.5002, -0.07788, 0.5121, 1.505, 1.123, 1.505, 1.284, 1.342, 1.493, 1.343, 1.329, 1.417, 1.286, 1.417, 1.35, 1.095, 1.345, 1.095, 1.281, 0.3815, 0.543, 0.3815, 0.53, 0.3945, 0.5131, 0.3945, 0.5263, 0.3945, 0.5263, 0.3945, 0.5131, 0.7163, 0.5121, 0.7164, 0.5254, -0.8788, -0.7003, -0.8957, -0.7077, -0.8964, -0.919, -0.8794, -0.9072, 1.55, 0.3019, 1.872, 0.3009, 1.872, 0.5121, 1.55, 0.5131, -0.73, -0.7008, -0.8658, -0.7004, -0.8665, -0.9072, -0.7306, -0.9076, 1.096, 1.17, 1.095, 1.309, 1.082, 1.292, 1.083, 1.156, 0.08414, -0.7008, -0.05171, -0.7004, -0.05235, -0.9072, 0.08351, -0.9076, 0.7168, 0.6641, 0.7164, 0.5254, 0.7295, 0.5419, 0.7299, 0.6778, 1.489, 1.086, 1.485, 1.349, 1.359, 1.381, 1.363, 1.112, 1.418, 1.171, 1.417, 1.31, 1.095, 1.309, 1.096, 1.17, 0.3819, 0.6789, 0.3815, 0.543, 0.3945, 0.5263, 0.3949, 0.6651, 0.3949, 0.6651, 0.3945, 0.5263, 0.7164, 0.5254, 0.7168, 0.6641, -0.08595, -0.7028, -0.73, -0.7008, -0.7306, -0.9076, -0.08658, -0.9096, 1.098, 0.5121, 1.096, 1.17, 1.083, 1.156, 1.085, 0.5121, 0.7282, -0.7028, 0.08414, -0.7008, 0.08351, -0.9076, 0.7275, -0.9096, 0.7188, 1.322, 0.7168, 0.6641, 0.7299, 0.6778, 0.7319, 1.322, 1.449, 0.3996, 1.449, 1.278, 1.401, 1.278, 1.401, 0.3995, 1.42, 0.5131, 1.418, 1.171, 1.096, 1.17, 1.098, 0.5121, 0.3839, 1.323, 0.3819, 0.6789, 0.3949, 0.6651, 0.397, 1.323, 0.397, 1.323, 0.3949, 0.6651, 0.7168, 0.6641, 0.7188, 1.322, -0.8622, 0.5001, -0.8751, 0.5002, -0.8758, 0.2934, -0.8628, 0.2933, -0.8628, 0.2933, -0.8758, 0.2934, -0.8788, -0.7003, -0.8658, -0.7004, -0.04803, 0.5001, -0.061, 0.5002, -0.06163, 0.2934, -0.04866, 0.2933, -0.04866, 0.2933, -0.06163, 0.2934, -0.06468, -0.7003, -0.05171, -0.7004, -0.08227, -0.919, -0.06532, -0.9072, -0.06468, -0.7003, -0.08162, -0.7077, -0.08162, -0.7077, -0.06468, -0.7003, -0.06163, 0.2934, -0.07852, 0.3009, -0.8751, 0.5002, -0.892, 0.5121, -0.8927, 0.3009, -0.8758, 0.2934, -0.8758, 0.2934, -0.8927, 0.3009, -0.8957, -0.7077, -0.8788, -0.7003, 1.546, -0.918, 1.868, -0.919, 1.868, -0.7077, 1.547, -0.7068, 1.547, -0.7068, 1.868, -0.7077, 1.872, 0.3009, 1.55, 0.3019, -0.7263, 0.4997, -0.8622, 0.5001, -0.8628, 0.2933, -0.7269, 0.2929, -0.7269, 0.2929, -0.8628, 0.2933, -0.8658, -0.7004, -0.73, -0.7008, 0.08783, 0.4997, -0.04803, 0.5001, -0.04866, 0.2933, 0.08719, 0.2929, 0.08719, 0.2929, -0.04866, 0.2933, -0.05171, -0.7004, 0.08414, -0.7008, -0.08227, 0.4977, -0.7263, 0.4997, -0.7269, 0.2929, -0.0829, 0.2909, -0.0829, 0.2909, -0.7269, 0.2929, -0.73, -0.7008, -0.08595, -0.7028, 0.7319, 0.4977, 0.08783, 0.4997, 0.08719, 0.2929, 0.7312, 0.2909, 0.7312, 0.2909, 0.08719, 0.2929, 0.08414, -0.7008, 0.7282, -0.7028])
me_cube_004.materials.append(mat_fabric)
me_cube_004.use_remesh_preserve_volume = False
me_cube_004.use_remesh_preserve_attributes = False
me_cube_004.use_mirror_vertex_groups = False
me_cube_004.update()

# ---- objects
ob_flood = bpy.data.objects.new('flood', light_area_002)
ob_area_left = bpy.data.objects.new('area_left', light_area_001)
ob_floor = bpy.data.objects.new('floor', me_plane_003)
ob_area_right = bpy.data.objects.new('area_right', light_area)
ob_cushions = bpy.data.objects.new('cushions', me_cube_007)
ob_legs = bpy.data.objects.new('legs', me_cylinder)
ob_arms = bpy.data.objects.new('arms', me_cube_006)
ob_back = bpy.data.objects.new('back', me_cube_004)
ob_camera = bpy.data.objects.new('Camera', cam_camera)

# ---- transforms, parenting, visibility, modifiers, constraints
ob_flood.location = (0.5678, 5.591, 1.885)
ob_flood.rotation_euler = (1.338, -0.02423, -3.056)
ob_flood.lineart.crease_threshold = 0.0
ob_area_left.location = (5.319, -2.139, 2.455)
ob_area_left.rotation_euler = (1.064, -0.0, 1.101)
ob_area_left.lineart.crease_threshold = 0.0
ob_floor.location = (0.0, 0.0, 0.0)
ob_floor.scale = (3.314, 3.314, 3.314)
ob_floor.lineart.crease_threshold = 0.0
ob_area_right.location = (-0.5434, -3.413, 2.455)
ob_area_right.rotation_euler = (1.064, -0.0, -0.4071)
ob_area_right.lineart.crease_threshold = 0.0
ob_cushions.location = (0.9048, 7.726e-08, 0.2958)
ob_cushions.rotation_euler = (-1.344e-07, 1.571, 0.0)
ob_cushions.lineart.crease_threshold = 0.0
_m = ob_cushions.modifiers.new('Subsurf', 'SUBSURF')
_m.uv_smooth = 'PRESERVE_CORNERS'
_m.quality = 2
_m.levels = 2
_m.show_only_control_edges = False
ob_legs.location = (0.9048, -0.08901, 0.3324)
ob_legs.lineart.crease_threshold = 0.0
_m = ob_legs.modifiers.new('Subsurf', 'SUBSURF')
_m.uv_smooth = 'PRESERVE_CORNERS'
_m.quality = 2
_m.show_only_control_edges = False
_m = ob_legs.modifiers.new('Mirror', 'MIRROR')
_m.use_axis = (True, True, False)
ob_arms.location = (0.02278, 0.0, 0.3739)
ob_arms.lineart.crease_threshold = 0.0
_m = ob_arms.modifiers.new('Subsurf', 'SUBSURF')
_m.uv_smooth = 'PRESERVE_CORNERS'
_m.quality = 2
_m.levels = 2
_m.show_only_control_edges = False
ob_back.location = (0.9048, 0.3854, 1.05)
ob_back.rotation_euler = (1.571, 7.55e-08, 1.571)
ob_back.lineart.crease_threshold = 0.0
_m = ob_back.modifiers.new('Subsurf', 'SUBSURF')
_m.uv_smooth = 'PRESERVE_CORNERS'
_m.quality = 2
_m.levels = 2
_m.show_only_control_edges = False
ob_camera.location = (3.823, -3.921, 2.274)
ob_camera.rotation_euler = (1.256, -1.885e-06, 0.6258)
ob_camera.lock_rotations_4d = False
ob_camera.empty_display_type = 'ARROWS'
ob_camera.color = (0.0, 0.0, 0.0, 0.0)
ob_camera.display_type = 'WIRE'
ob_camera.lineart.crease_threshold = 0.0

# ---- collection membership
col_collection_1.objects.link(ob_flood)
col_collection_1.objects.link(ob_area_left)
col_collection_1.objects.link(ob_floor)
col_collection_1.objects.link(ob_area_right)
col_collection_1.objects.link(ob_cushions)
col_collection_1.objects.link(ob_legs)
col_collection_1.objects.link(ob_arms)
col_collection_1.objects.link(ob_back)
col_collection_1.objects.link(ob_camera)

# ---- scene / render settings (as saved in the file)
scene.camera = ob_camera
scene.frame_start = 1; scene.frame_end = 250; scene.frame_set(1)
scene.render.engine = 'CYCLES'
scene.render.image_settings.color_mode = 'RGB'
scene.render.image_settings.compression = 90
scene.render.resolution_percentage = 50
scene.render.dither_intensity = 0.0
scene.render.bake_margin = 2
scene.cycles.feature_set = 'EXPERIMENTAL'
scene.cycles.use_denoising = False
scene.cycles.samples = 100
scene.cycles.sampling_pattern = 'TABULATED_SOBOL'
scene.cycles.light_sampling_threshold = 0.0
scene.cycles.use_adaptive_sampling = False
scene.cycles.use_light_tree = False
scene.cycles.blur_glossy = 0.0
scene.cycles.volume_bounces = 1
scene.cycles.pixel_filter_type = 'GAUSSIAN'
scene.cycles.sample_clamp_indirect = 0.0
scene.view_settings.view_transform = 'Standard'
bpy.context.view_layer.update()
